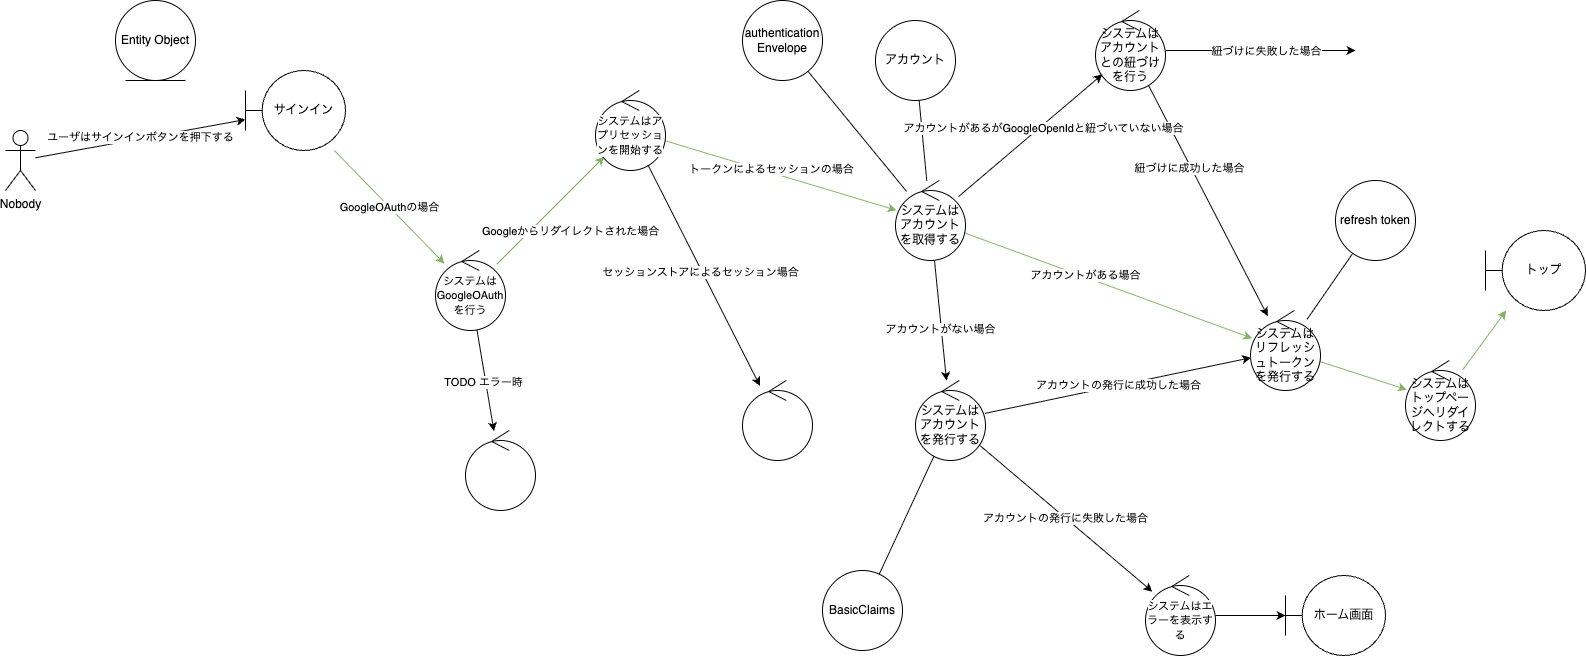

The diagram above was exported from draw.io. Its source (the exported page's mxGraphModel, read from the mxfile embedded in the PNG):
<mxGraphModel dx="1138" dy="844" grid="1" gridSize="10" guides="1" tooltips="1" connect="1" arrows="1" fold="1" page="1" pageScale="1" pageWidth="1654" pageHeight="1169" math="0" shadow="0">
  <root>
    <mxCell id="0" />
    <mxCell id="1" parent="0" />
    <mxCell id="7" style="edgeStyle=none;html=1;" parent="1" source="2" target="4" edge="1">
      <mxGeometry relative="1" as="geometry" />
    </mxCell>
    <mxCell id="8" value="ユーザはサインインボタンを押下する" style="edgeLabel;html=1;align=center;verticalAlign=middle;resizable=0;points=[];" parent="7" vertex="1" connectable="0">
      <mxGeometry x="-0.0009" y="2" relative="1" as="geometry">
        <mxPoint as="offset" />
      </mxGeometry>
    </mxCell>
    <mxCell id="2" value="Nobody" style="shape=umlActor;verticalLabelPosition=bottom;verticalAlign=top;html=1;outlineConnect=0;" parent="1" vertex="1">
      <mxGeometry x="50" y="140" width="30" height="60" as="geometry" />
    </mxCell>
    <mxCell id="11" value="GoogleOAuthの場合" style="edgeStyle=none;html=1;fillColor=#d5e8d4;strokeColor=#82b366;" parent="1" source="4" target="6" edge="1">
      <mxGeometry relative="1" as="geometry" />
    </mxCell>
    <mxCell id="4" value="サインイン" style="shape=umlBoundary;whiteSpace=wrap;html=1;" parent="1" vertex="1">
      <mxGeometry x="290" y="80" width="100" height="80" as="geometry" />
    </mxCell>
    <mxCell id="5" value="Entity Object" style="ellipse;shape=umlEntity;whiteSpace=wrap;html=1;" parent="1" vertex="1">
      <mxGeometry x="160" y="10" width="80" height="80" as="geometry" />
    </mxCell>
    <mxCell id="14" value="" style="edgeStyle=none;html=1;fillColor=#d5e8d4;strokeColor=#82b366;" parent="1" source="6" target="13" edge="1">
      <mxGeometry relative="1" as="geometry" />
    </mxCell>
    <mxCell id="15" value="Googleからリダイレクトされた場合" style="edgeLabel;html=1;align=center;verticalAlign=middle;resizable=0;points=[];" parent="14" vertex="1" connectable="0">
      <mxGeometry x="-0.3646" y="2" relative="1" as="geometry">
        <mxPoint x="41" y="2" as="offset" />
      </mxGeometry>
    </mxCell>
    <mxCell id="17" value="" style="edgeStyle=none;html=1;fillColor=#f5f5f5;strokeColor=#000000;" parent="1" source="6" target="16" edge="1">
      <mxGeometry relative="1" as="geometry" />
    </mxCell>
    <mxCell id="18" value="TODO エラー時" style="edgeLabel;html=1;align=center;verticalAlign=middle;resizable=0;points=[];" parent="17" vertex="1" connectable="0">
      <mxGeometry x="0.0083" y="-3" relative="1" as="geometry">
        <mxPoint as="offset" />
      </mxGeometry>
    </mxCell>
    <mxCell id="6" value="&lt;span style=&quot;font-size: 11px; background-color: rgb(255, 255, 255);&quot;&gt;システムはGoogleOAuthを行う&lt;/span&gt;" style="ellipse;shape=umlControl;whiteSpace=wrap;html=1;" parent="1" vertex="1">
      <mxGeometry x="480" y="260" width="70" height="80" as="geometry" />
    </mxCell>
    <mxCell id="22" style="edgeStyle=none;html=1;fillColor=#d5e8d4;strokeColor=#82b366;" parent="1" source="13" target="54" edge="1">
      <mxGeometry relative="1" as="geometry">
        <mxPoint x="1130" y="140" as="targetPoint" />
      </mxGeometry>
    </mxCell>
    <mxCell id="43" value="トークンによるセッションの場合" style="edgeLabel;html=1;align=center;verticalAlign=middle;resizable=0;points=[];" parent="22" vertex="1" connectable="0">
      <mxGeometry x="-0.0927" y="3" relative="1" as="geometry">
        <mxPoint as="offset" />
      </mxGeometry>
    </mxCell>
    <mxCell id="13" value="&lt;span style=&quot;font-size: 11px; background-color: rgb(255, 255, 255);&quot;&gt;システムはアプリセッションを開始する&lt;/span&gt;" style="ellipse;shape=umlControl;whiteSpace=wrap;html=1;" parent="1" vertex="1">
      <mxGeometry x="640" y="100" width="70" height="80" as="geometry" />
    </mxCell>
    <mxCell id="16" value="" style="ellipse;shape=umlControl;whiteSpace=wrap;html=1;" parent="1" vertex="1">
      <mxGeometry x="510" y="440" width="70" height="80" as="geometry" />
    </mxCell>
    <mxCell id="31" style="edgeStyle=none;html=1;strokeColor=#000000;endArrow=classic;endFill=1;" parent="1" source="13" target="44" edge="1">
      <mxGeometry relative="1" as="geometry">
        <mxPoint x="878.1600258142607" y="257.201393545373" as="sourcePoint" />
      </mxGeometry>
    </mxCell>
    <mxCell id="46" value="セッションストアによるセッション場合" style="edgeLabel;html=1;align=center;verticalAlign=middle;resizable=0;points=[];" parent="31" vertex="1" connectable="0">
      <mxGeometry x="-0.0424" y="-2" relative="1" as="geometry">
        <mxPoint as="offset" />
      </mxGeometry>
    </mxCell>
    <mxCell id="44" value="" style="ellipse;shape=umlControl;whiteSpace=wrap;html=1;" parent="1" vertex="1">
      <mxGeometry x="787" y="390" width="70" height="80" as="geometry" />
    </mxCell>
    <mxCell id="47" value="トップ" style="shape=umlBoundary;whiteSpace=wrap;html=1;" parent="1" vertex="1">
      <mxGeometry x="1530" y="240" width="100" height="80" as="geometry" />
    </mxCell>
    <mxCell id="52" style="edgeStyle=none;html=1;fillColor=#d5e8d4;strokeColor=#82b366;" parent="1" source="48" target="51" edge="1">
      <mxGeometry relative="1" as="geometry" />
    </mxCell>
    <mxCell id="48" value="システムはリフレッシュトークンを発行する" style="ellipse;shape=umlControl;whiteSpace=wrap;html=1;" parent="1" vertex="1">
      <mxGeometry x="1295" y="320" width="70" height="80" as="geometry" />
    </mxCell>
    <mxCell id="49" style="edgeStyle=none;html=1;endArrow=none;endFill=0;" parent="1" source="50" target="48" edge="1">
      <mxGeometry relative="1" as="geometry">
        <mxPoint x="1175.0406023087467" y="99.99628713114184" as="targetPoint" />
      </mxGeometry>
    </mxCell>
    <mxCell id="50" value="refresh token" style="ellipse;whiteSpace=wrap;html=1;aspect=fixed;" parent="1" vertex="1">
      <mxGeometry x="1380" y="190" width="80" height="80" as="geometry" />
    </mxCell>
    <mxCell id="53" style="edgeStyle=none;html=1;fillColor=#d5e8d4;strokeColor=#82b366;" parent="1" source="51" target="47" edge="1">
      <mxGeometry relative="1" as="geometry" />
    </mxCell>
    <mxCell id="51" value="システムはトップページへリダイレクトする" style="ellipse;shape=umlControl;whiteSpace=wrap;html=1;" parent="1" vertex="1">
      <mxGeometry x="1450" y="370" width="70" height="80" as="geometry" />
    </mxCell>
    <mxCell id="55" style="edgeStyle=none;html=1;fillColor=#d5e8d4;strokeColor=#82b366;" parent="1" source="54" target="48" edge="1">
      <mxGeometry relative="1" as="geometry" />
    </mxCell>
    <mxCell id="56" value="アカウントがある場合" style="edgeLabel;html=1;align=center;verticalAlign=middle;resizable=0;points=[];" parent="55" vertex="1" connectable="0">
      <mxGeometry x="-0.1686" y="2" relative="1" as="geometry">
        <mxPoint as="offset" />
      </mxGeometry>
    </mxCell>
    <mxCell id="58" style="edgeStyle=none;html=1;" parent="1" source="54" target="57" edge="1">
      <mxGeometry relative="1" as="geometry" />
    </mxCell>
    <mxCell id="59" value="アカウントがない場合" style="edgeLabel;html=1;align=center;verticalAlign=middle;resizable=0;points=[];" parent="58" vertex="1" connectable="0">
      <mxGeometry x="0.1401" y="-2" relative="1" as="geometry">
        <mxPoint x="1" as="offset" />
      </mxGeometry>
    </mxCell>
    <mxCell id="54" value="システムはアカウントを取得する" style="ellipse;shape=umlControl;whiteSpace=wrap;html=1;" parent="1" vertex="1">
      <mxGeometry x="940" y="190" width="70" height="80" as="geometry" />
    </mxCell>
    <mxCell id="60" value="アカウントの発行に成功した場合" style="edgeStyle=none;html=1;" parent="1" source="57" target="48" edge="1">
      <mxGeometry relative="1" as="geometry" />
    </mxCell>
    <mxCell id="61" value="&lt;span style=&quot;color: rgb(0, 0, 0);&quot;&gt;アカウントの発行に失敗した場合&lt;/span&gt;" style="edgeStyle=none;html=1;" parent="1" source="57" edge="1" target="79">
      <mxGeometry relative="1" as="geometry">
        <mxPoint x="1210" y="570" as="targetPoint" />
      </mxGeometry>
    </mxCell>
    <mxCell id="57" value="システムはアカウントを発行する" style="ellipse;shape=umlControl;whiteSpace=wrap;html=1;" parent="1" vertex="1">
      <mxGeometry x="960" y="390" width="70" height="80" as="geometry" />
    </mxCell>
    <mxCell id="62" value="アカウント" style="ellipse;whiteSpace=wrap;html=1;aspect=fixed;" parent="1" vertex="1">
      <mxGeometry x="920" y="30" width="80" height="80" as="geometry" />
    </mxCell>
    <mxCell id="65" style="edgeStyle=none;html=1;endArrow=none;endFill=0;" parent="1" source="62" target="54" edge="1">
      <mxGeometry relative="1" as="geometry">
        <mxPoint x="1301.2402448134649" y="144.56673858880458" as="targetPoint" />
        <mxPoint x="1323.5132852057736" y="96.44431691355294" as="sourcePoint" />
      </mxGeometry>
    </mxCell>
    <mxCell id="66" value="authentication&lt;div&gt;Envelope&lt;/div&gt;" style="ellipse;whiteSpace=wrap;html=1;aspect=fixed;" parent="1" vertex="1">
      <mxGeometry x="787" y="10" width="80" height="80" as="geometry" />
    </mxCell>
    <mxCell id="67" style="edgeStyle=none;html=1;endArrow=none;endFill=0;" parent="1" source="66" target="54" edge="1">
      <mxGeometry relative="1" as="geometry">
        <mxPoint x="1301" y="145" as="targetPoint" />
        <mxPoint x="1324" y="96" as="sourcePoint" />
      </mxGeometry>
    </mxCell>
    <mxCell id="68" value="BasicClaims" style="ellipse;whiteSpace=wrap;html=1;aspect=fixed;" parent="1" vertex="1">
      <mxGeometry x="867" y="580" width="80" height="80" as="geometry" />
    </mxCell>
    <mxCell id="69" style="edgeStyle=none;html=1;endArrow=none;endFill=0;" parent="1" source="68" target="57" edge="1">
      <mxGeometry relative="1" as="geometry">
        <mxPoint x="1029" y="119" as="targetPoint" />
        <mxPoint x="1182" y="72" as="sourcePoint" />
      </mxGeometry>
    </mxCell>
    <mxCell id="74" style="edgeStyle=none;html=1;" parent="1" source="70" target="48" edge="1">
      <mxGeometry relative="1" as="geometry" />
    </mxCell>
    <mxCell id="75" value="紐づけに成功した場合" style="edgeLabel;html=1;align=center;verticalAlign=middle;resizable=0;points=[];" parent="74" vertex="1" connectable="0">
      <mxGeometry x="-0.2857" y="-2" relative="1" as="geometry">
        <mxPoint as="offset" />
      </mxGeometry>
    </mxCell>
    <mxCell id="76" style="edgeStyle=none;html=1;" parent="1" source="70" edge="1">
      <mxGeometry relative="1" as="geometry">
        <mxPoint x="1400" y="60" as="targetPoint" />
      </mxGeometry>
    </mxCell>
    <mxCell id="77" value="紐づけに失敗した場合" style="edgeLabel;html=1;align=center;verticalAlign=middle;resizable=0;points=[];" parent="76" vertex="1" connectable="0">
      <mxGeometry x="-0.4114" y="-3" relative="1" as="geometry">
        <mxPoint x="44" y="-3" as="offset" />
      </mxGeometry>
    </mxCell>
    <mxCell id="70" value="システムはアカウントとの紐づけを行う" style="ellipse;shape=umlControl;whiteSpace=wrap;html=1;" parent="1" vertex="1">
      <mxGeometry x="1140" y="20" width="70" height="80" as="geometry" />
    </mxCell>
    <mxCell id="71" style="edgeStyle=none;html=1;" parent="1" source="54" target="70" edge="1">
      <mxGeometry relative="1" as="geometry">
        <mxPoint x="1017" y="161" as="sourcePoint" />
        <mxPoint x="1113" y="299" as="targetPoint" />
      </mxGeometry>
    </mxCell>
    <mxCell id="72" value="アカウントがあるがGoogleOpenIdと紐づいていない場合" style="edgeLabel;html=1;align=center;verticalAlign=middle;resizable=0;points=[];" parent="71" vertex="1" connectable="0">
      <mxGeometry x="0.1401" y="-2" relative="1" as="geometry">
        <mxPoint x="1" as="offset" />
      </mxGeometry>
    </mxCell>
    <mxCell id="78" style="edgeStyle=none;html=1;" edge="1" parent="1" source="79" target="80">
      <mxGeometry relative="1" as="geometry">
        <mxPoint x="1451.5" y="620" as="targetPoint" />
      </mxGeometry>
    </mxCell>
    <mxCell id="79" value="&lt;span style=&quot;font-size: 11px; background-color: rgb(255, 255, 255);&quot;&gt;システムはエラーを表示する&lt;/span&gt;" style="ellipse;shape=umlControl;whiteSpace=wrap;html=1;" vertex="1" parent="1">
      <mxGeometry x="1190" y="585" width="70" height="80" as="geometry" />
    </mxCell>
    <mxCell id="80" value="ホーム画面" style="shape=umlBoundary;whiteSpace=wrap;html=1;" vertex="1" parent="1">
      <mxGeometry x="1330" y="585" width="100" height="80" as="geometry" />
    </mxCell>
  </root>
</mxGraphModel>